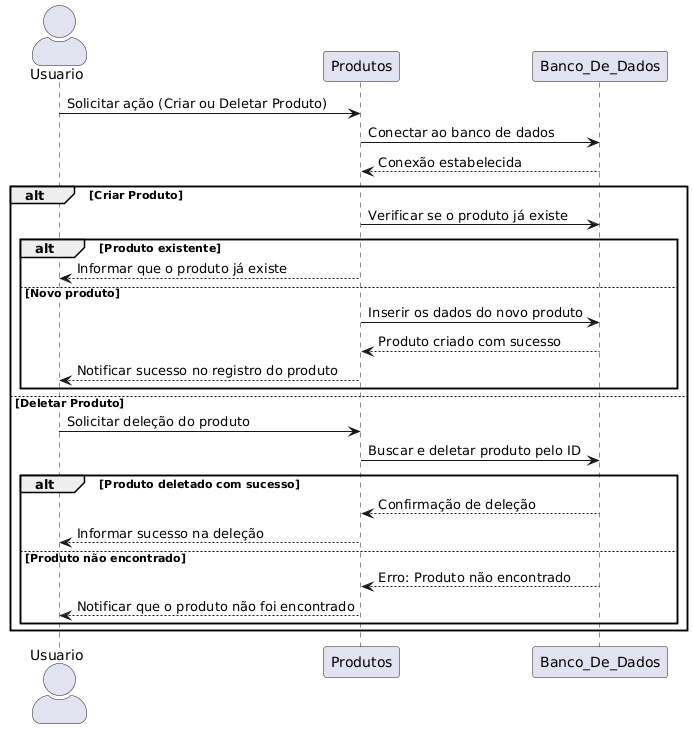

The diagram above was rendered by PlantUML. Its source (embedded in the PNG):
@startuml
skinparam actorStyle awesome
actor Usuario as usuario
participant Produtos as produto
participant Banco_De_Dados as db

usuario -> produto : Solicitar ação (Criar ou Deletar Produto)
produto -> db : Conectar ao banco de dados
db --> produto : Conexão estabelecida

alt Criar Produto
    produto -> db : Verificar se o produto já existe
    alt Produto existente
        produto --> usuario : Informar que o produto já existe
    else Novo produto
        produto -> db : Inserir os dados do novo produto
        db --> produto : Produto criado com sucesso
        produto --> usuario : Notificar sucesso no registro do produto
    end
else Deletar Produto
    usuario -> produto : Solicitar deleção do produto
    produto -> db : Buscar e deletar produto pelo ID
    alt Produto deletado com sucesso
        db --> produto : Confirmação de deleção
        produto --> usuario : Informar sucesso na deleção
    else Produto não encontrado
        db --> produto : Erro: Produto não encontrado
        produto --> usuario : Notificar que o produto não foi encontrado
    end
end
@enduml